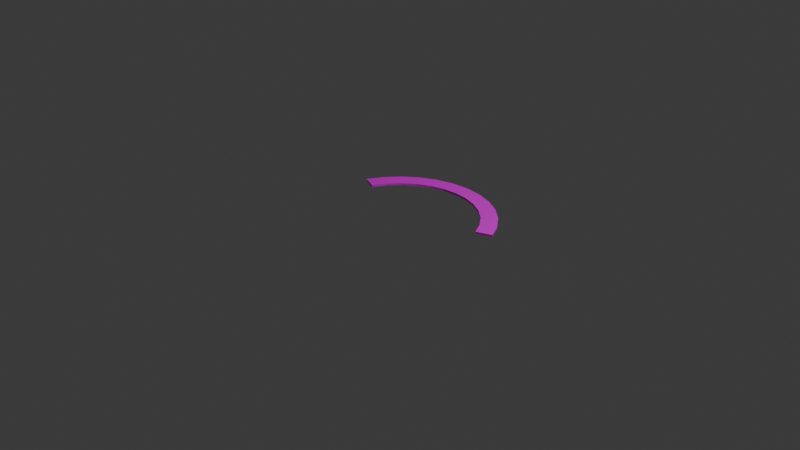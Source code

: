 # Source: staminabararanova.blend  (saved by Blender 4.1.24; exported with 4.5.12 LTS)
import bpy
from mathutils import Matrix  # noqa: F401  (used for matrix-valued properties, if any)

bpy.ops.wm.read_factory_settings(use_empty=True)
scene = bpy.context.scene
scene.name = 'Scene'

# ---- collections
col_collection = bpy.data.collections.new('Collection'); scene.collection.children.link(col_collection)

# ---- images (referenced by path relative to the original .blend; pixels are not part of the script)
import os
ASSET_DIR = os.environ.get("B2B_ASSET_DIR", "")  # directory of the original .blend (textures are referenced by path, not embedded)
HERE = os.path.dirname(os.path.abspath(__file__))  # packed textures are extracted next to this script under _unpacked/

def load_image(name, relpath, width, height, colorspace="sRGB"):
    """Load a texture the original file referenced (path relative to the .blend, or extracted next to this script)."""
    p = next((c for c in (os.path.join(HERE, relpath), os.path.join(ASSET_DIR, relpath)) if relpath and os.path.exists(c)), "")
    if p:
        img = bpy.data.images.load(p, check_existing=True)
        img.name = name
    else:  # same state as the original file: an image datablock whose file is absent (Cycles renders it pink)
        img = bpy.data.images.new(name, width, height)
        img.source = "FILE"
        img.filepath = "//" + (relpath or name)
    img.colorspace_settings.name = colorspace
    return img
img_white_png = load_image('white.png', 'meshes/Textures/white.png', 1024, 1024, 'sRGB')

# ---- materials (node trees are filled in below, after node groups)
mat_material_001 = bpy.data.materials.new('Material.001')
mat_material_001.use_transparent_shadow = False

# ---- material node trees
mat_material_001.use_nodes = True; mat_material_001.node_tree.nodes.clear()
_N = mat_material_001.node_tree.nodes; _L = mat_material_001.node_tree.links
n0 = _N.new('ShaderNodeBsdfPrincipled'); n0.name = 'Principled BSDF'; n0.location = (10, 300)
n1 = _N.new('ShaderNodeOutputMaterial'); n1.name = 'Material Output'; n1.location = (300, 300)
n2 = _N.new('ShaderNodeTexImage'); n2.name = 'Image Texture'; n2.location = (-280, 280)
n2.image = img_white_png
_L.new(n0.outputs[0], n1.inputs[0])
_L.new(n2.outputs[0], n0.inputs[0])
n1.is_active_output = True

# ---- world
world_world = bpy.data.worlds.new('World'); scene.world = world_world
world_world.use_nodes = True; world_world.node_tree.nodes.clear()
_N = world_world.node_tree.nodes; _L = world_world.node_tree.links
n0 = _N.new('ShaderNodeOutputWorld'); n0.name = 'World Output'; n0.location = (300, 300)
n1 = _N.new('ShaderNodeBackground'); n1.name = 'Background'; n1.location = (10, 300)
n1.inputs[0].default_value = (0.05088, 0.05088, 0.05088, 1.0)
_L.new(n1.outputs[0], n0.inputs[0])
n0.is_active_output = True
world_world.color = (0.05088, 0.05088, 0.05088)
world_world.use_sun_shadow = False
world_world.sun_shadow_jitter_overblur = 0.0

# ---- cameras
cam_camera = bpy.data.cameras.new('Camera')
cam_camera.clip_end = 100.0
cam_camera.ortho_scale = 7.314

# ---- lights
light_light = bpy.data.lights.new('Light', 'POINT')
light_light.transmission_factor = 0.0
light_light.energy = 1000.0
light_light.shadow_soft_size = 0.1
light_light.shadow_maximum_resolution = 0.006
light_light.use_absolute_resolution = True

# ---- meshes
me_circle = bpy.data.meshes.new('Circle')
me_circle.from_pydata([(0.0, 1.0, 0.0), (-0.1951, 0.9808, 0.0), (-0.3827, 0.9239, 0.0), (-0.5556, 0.8315, 0.0), (-0.7071, 0.7071, 0.0), (-0.8315, 0.5556, 0.0), (-0.9239, 0.3827, 0.0), (0.9239, 0.3827, 0.0), (0.8315, 0.5556, 0.0), (0.7071, 0.7071, 0.0), (0.5556, 0.8315, 0.0), (0.3827, 0.9239, 0.0), (0.1951, 0.9808, 0.0), (-2.143e-09, 0.823, 0.0), (-0.1606, 0.8072, 0.0), (-0.315, 0.7604, 0.0), (-0.4572, 0.6843, 0.0), (-0.582, 0.582, 0.0), (-0.6843, 0.4572, 0.0), (-0.7604, 0.315, 0.0), (0.7604, 0.315, 0.0), (0.6843, 0.4572, 0.0), (0.582, 0.582, 0.0), (0.4572, 0.6843, 0.0), (0.315, 0.7604, 0.0), (0.1606, 0.8072, 0.0), (0.0, 1.0, 0.02278), (-0.1951, 0.9808, 0.02278), (-0.3827, 0.9239, 0.02278), (-0.5556, 0.8315, 0.02278), (-0.7071, 0.7071, 0.02278), (-0.8315, 0.5556, 0.02278), (-0.9239, 0.3827, 0.02278), (0.9239, 0.3827, 0.02278), (0.8315, 0.5556, 0.02278), (0.7071, 0.7071, 0.02278), (0.5556, 0.8315, 0.02278), (0.3827, 0.9239, 0.02278), (0.1951, 0.9808, 0.02278), (-2.143e-09, 0.823, 0.02278), (-0.1606, 0.8072, 0.02278), (-0.315, 0.7604, 0.02278), (-0.4572, 0.6843, 0.02278), (-0.582, 0.582, 0.02278), (-0.6843, 0.4572, 0.02278), (-0.7604, 0.315, 0.02278), (0.7604, 0.315, 0.02278), (0.6843, 0.4572, 0.02278), (0.582, 0.582, 0.02278), (0.4572, 0.6843, 0.02278), (0.315, 0.7604, 0.02278), (0.1606, 0.8072, 0.02278)], [], [(6, 19, 18, 5), (8, 21, 20, 7), (1, 14, 13, 0), (9, 22, 21, 8), (2, 15, 14, 1), (10, 23, 22, 9), (3, 16, 15, 2), (11, 24, 23, 10), (4, 17, 16, 3), (12, 25, 24, 11), (5, 18, 17, 4), (0, 13, 25, 12), (32, 31, 44, 45), (34, 33, 46, 47), (27, 26, 39, 40), (35, 34, 47, 48), (28, 27, 40, 41), (36, 35, 48, 49), (29, 28, 41, 42), (37, 36, 49, 50), (30, 29, 42, 43), (38, 37, 50, 51), (31, 30, 43, 44), (26, 38, 51, 39), (24, 25, 51, 50), (1, 0, 26, 27), (16, 17, 43, 42), (10, 9, 35, 36), (25, 13, 39, 51), (2, 1, 27, 28), (17, 18, 44, 43), (11, 10, 36, 37), (3, 2, 28, 29), (18, 19, 45, 44), (12, 11, 37, 38), (19, 6, 32, 45), (4, 3, 29, 30), (20, 21, 47, 46), (0, 12, 38, 26), (7, 20, 46, 33), (5, 4, 30, 31), (21, 22, 48, 47), (13, 14, 40, 39), (6, 5, 31, 32), (22, 23, 49, 48), (14, 15, 41, 40), (8, 7, 33, 34), (23, 24, 50, 49), (15, 16, 42, 41), (9, 8, 34, 35)])
_uv = me_circle.uv_layers.new(name='UVMap')
_uv.uv.foreach_set('vector', [0.0, 0.0, 0.0, 0.0, 0.0, 0.0, 0.0, 0.0, 0.0, 0.0, 0.0, 0.0, 0.0, 0.0, 0.0, 0.0, 0.0, 0.0, 0.0, 0.0, 0.0, 0.0, 0.0, 0.0, 0.0, 0.0, 0.0, 0.0, 0.0, 0.0, 0.0, 0.0, 0.0, 0.0, 0.0, 0.0, 0.0, 0.0, 0.0, 0.0, 0.0, 0.0, 0.0, 0.0, 0.0, 0.0, 0.0, 0.0, 0.0, 0.0, 0.0, 0.0, 0.0, 0.0, 0.0, 0.0, 0.0, 0.0, 0.0, 0.0, 0.0, 0.0, 0.0, 0.0, 0.0, 0.0, 0.0, 0.0, 0.0, 0.0, 0.0, 0.0, 0.0, 0.0, 0.0, 0.0, 0.0, 0.0, 0.0, 0.0, 0.0, 0.0, 0.0, 0.0, 0.0, 0.0, 0.0, 0.0, 0.0, 0.0, 0.0, 0.0, 0.0, 0.0, 0.0, 0.0, 0.02623, 5.143e-05, 0.09306, 0.05006, 0.05505, 0.1297, 5.145e-05, 0.08853, 0.09306, 0.9499, 0.02623, 0.9999, 5.148e-05, 0.9115, 0.05505, 0.8703, 0.2574, 0.3944, 0.2648, 0.5, 0.1964, 0.5, 0.1903, 0.4131, 0.1516, 0.8826, 0.09306, 0.9499, 0.05505, 0.8703, 0.1033, 0.8149, 0.2354, 0.2929, 0.2574, 0.3944, 0.1903, 0.4131, 0.1722, 0.3296, 0.1997, 0.8006, 0.1516, 0.8826, 0.1033, 0.8149, 0.1428, 0.7474, 0.1997, 0.1994, 0.2354, 0.2929, 0.1722, 0.3296, 0.1428, 0.2526, 0.2354, 0.7071, 0.1997, 0.8006, 0.1428, 0.7474, 0.1722, 0.6704, 0.1516, 0.1174, 0.1997, 0.1994, 0.1428, 0.2526, 0.1033, 0.1851, 0.2574, 0.6056, 0.2354, 0.7071, 0.1722, 0.6704, 0.1903, 0.5869, 0.09306, 0.05006, 0.1516, 0.1174, 0.1033, 0.1851, 0.05505, 0.1297, 0.2648, 0.5, 0.2574, 0.6056, 0.1903, 0.5869, 0.1964, 0.5, 0.0, 0.0, 0.0, 0.0, 0.0, 0.0, 0.0, 0.0, 0.0, 0.0, 0.0, 0.0, 0.0, 0.0, 0.0, 0.0, 0.0, 0.0, 0.0, 0.0, 0.0, 0.0, 0.0, 0.0, 0.0, 0.0, 0.0, 0.0, 0.0, 0.0, 0.0, 0.0, 0.0, 0.0, 0.0, 0.0, 0.0, 0.0, 0.0, 0.0, 0.0, 0.0, 0.0, 0.0, 0.0, 0.0, 0.0, 0.0, 0.0, 0.0, 0.0, 0.0, 0.0, 0.0, 0.0, 0.0, 0.0, 0.0, 0.0, 0.0, 0.0, 0.0, 0.0, 0.0, 0.0, 0.0, 0.0, 0.0, 0.0, 0.0, 0.0, 0.0, 0.0, 0.0, 0.0, 0.0, 0.0, 0.0, 0.0, 0.0, 0.0, 0.0, 0.0, 0.0, 0.0, 0.0, 0.0, 0.0, 0.0, 0.0, 0.0, 0.0, 0.0, 0.0, 0.0, 0.0, 0.0, 0.0, 0.0, 0.0, 0.0, 0.0, 0.0, 0.0, 0.0, 0.0, 0.0, 0.0, 0.0, 0.0, 0.0, 0.0, 0.0, 0.0, 0.0, 0.0, 0.0, 0.0, 0.0, 0.0, 0.0, 0.0, 0.0, 0.0, 0.0, 0.0, 0.0, 0.0, 0.0, 0.0, 0.0, 0.0, 0.0, 0.0, 0.0, 0.0, 0.0, 0.0, 0.0, 0.0, 0.0, 0.0, 0.0, 0.0, 0.0, 0.0, 0.0, 0.0, 0.0, 0.0, 0.0, 0.0, 0.0, 0.0, 0.0, 0.0, 0.0, 0.0, 0.0, 0.0, 0.0, 0.0, 0.0, 0.0, 0.0, 0.0, 0.0, 0.0, 0.0, 0.0, 0.0, 0.0, 0.0, 0.0, 0.0, 0.0, 0.0, 0.0, 0.0, 0.0, 0.0, 0.0, 0.0, 0.0, 0.0, 0.0, 0.0, 0.0, 0.0, 0.0, 0.0, 0.0, 0.0, 0.0, 0.0, 0.0, 0.0, 0.0, 0.0, 0.0, 0.0, 0.0, 0.0, 0.0, 0.0, 0.0, 0.0, 0.0])
me_circle.materials.append(mat_material_001)
me_circle.update()

# ---- objects
ob_light = bpy.data.objects.new('Light', light_light)
ob_camera = bpy.data.objects.new('Camera', cam_camera)
ob_circle = bpy.data.objects.new('Circle', me_circle)

# ---- transforms, parenting, visibility, modifiers, constraints
ob_light.location = (4.076, 1.005, 5.904)
ob_light.rotation_euler = (0.6503, 0.05522, 1.866)
ob_light.lock_rotations_4d = False
ob_light.empty_display_type = 'ARROWS'
ob_light.color = (0.0, 0.0, 0.0, 0.0)
ob_light.lineart.crease_threshold = 0.0
ob_camera.location = (7.359, -6.926, 4.958)
ob_camera.rotation_euler = (1.109, 0.0, 0.8149)
ob_camera.lock_rotations_4d = False
ob_camera.empty_display_type = 'ARROWS'
ob_camera.color = (0.0, 0.0, 0.0, 0.0)
ob_camera.display_type = 'WIRE'
ob_camera.lineart.crease_threshold = 0.0
ob_circle.location = (0.0, 0.0, 0.0)

# ---- collection membership
col_collection.objects.link(ob_light)
col_collection.objects.link(ob_camera)
col_collection.objects.link(ob_circle)

# ---- scene / render settings (as saved in the file)
scene.camera = ob_camera
scene.frame_start = 1; scene.frame_end = 250; scene.frame_set(1)
scene.render.engine = 'BLENDER_EEVEE_NEXT'
scene.cycles.sampling_pattern = 'TABULATED_SOBOL'
scene.eevee.ray_tracing_options.trace_max_roughness = 0.0
bpy.context.view_layer.update()

